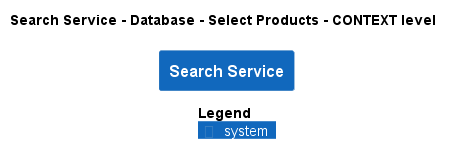

The diagram above was rendered by PlantUML. Its source (embedded in the PNG):
@startuml
!pragma layout smetana
!include ..\..\..\..\..\..\.c4s\C4_Context.puml

AddElementTag("state:new", $bgColor=green, $fontColor=#ffffff, $borderColor=green, $shadowing="False")
AddElementTag("state:changed", $bgColor=orange, $fontColor=#ffffff, $borderColor=orange, $shadowing="False")
AddElementTag("state:removed", $bgColor=red, $fontColor=#ffffff, $borderColor=red, $shadowing="False")

AddRelTag("state:new", $textColor=green, $lineColor=green)
AddRelTag("state:changed", $textColor=orange, $lineColor=orange)
AddRelTag("state:removed", $textColor=red, $lineColor=red)

SHOW_PERSON_PORTRAIT()
LAYOUT_TOP_DOWN()

skinparam linetype polyline

title Search Service - Database - Select Products - CONTEXT level

System(ECommercePlatform.SoftwareSystems.SearchService, "Search Service", "")



SHOW_LEGEND()
@enduml